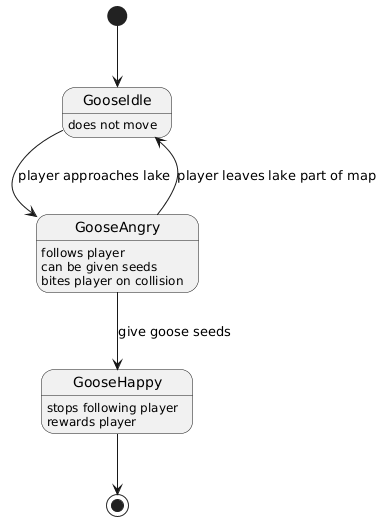

The diagram above was rendered by PlantUML. Its source (embedded in the PNG):
@startuml
[*]--> GooseIdle
GooseIdle --> GooseAngry: player approaches lake
GooseAngry --> GooseIdle: player leaves lake part of map
GooseAngry --> GooseHappy: give goose seeds
GooseHappy --> [*]

GooseIdle: does not move
GooseAngry: follows player
GooseAngry: can be given seeds
GooseAngry: bites player on collision
GooseHappy: stops following player
GooseHappy: rewards player
@enduml